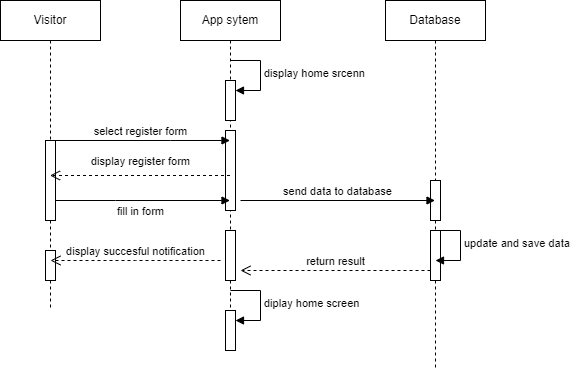

The diagram above was exported from draw.io. Its source (the exported page's mxGraphModel, read from the mxfile embedded in the PNG):
<mxGraphModel dx="1050" dy="549" grid="1" gridSize="10" guides="1" tooltips="1" connect="1" arrows="1" fold="1" page="1" pageScale="1" pageWidth="850" pageHeight="1100" math="0" shadow="0">
  <root>
    <mxCell id="0" />
    <mxCell id="1" parent="0" />
    <mxCell id="aM9ryv3xv72pqoxQDRHE-1" value="Visitor" style="shape=umlLifeline;perimeter=lifelinePerimeter;whiteSpace=wrap;html=1;container=0;dropTarget=0;collapsible=0;recursiveResize=0;outlineConnect=0;portConstraint=eastwest;newEdgeStyle={&quot;edgeStyle&quot;:&quot;elbowEdgeStyle&quot;,&quot;elbow&quot;:&quot;vertical&quot;,&quot;curved&quot;:0,&quot;rounded&quot;:0};" parent="1" vertex="1">
      <mxGeometry x="40" y="40" width="100" height="310" as="geometry" />
    </mxCell>
    <mxCell id="M_pwfH0sglw2_HS-6Io0-19" value="" style="html=1;points=[];perimeter=orthogonalPerimeter;outlineConnect=0;targetShapes=umlLifeline;portConstraint=eastwest;newEdgeStyle={&quot;edgeStyle&quot;:&quot;elbowEdgeStyle&quot;,&quot;elbow&quot;:&quot;vertical&quot;,&quot;curved&quot;:0,&quot;rounded&quot;:0};" vertex="1" parent="aM9ryv3xv72pqoxQDRHE-1">
      <mxGeometry x="45" y="250" width="10" height="30" as="geometry" />
    </mxCell>
    <mxCell id="aM9ryv3xv72pqoxQDRHE-5" value="App sytem" style="shape=umlLifeline;perimeter=lifelinePerimeter;whiteSpace=wrap;html=1;container=0;dropTarget=0;collapsible=0;recursiveResize=0;outlineConnect=0;portConstraint=eastwest;newEdgeStyle={&quot;edgeStyle&quot;:&quot;elbowEdgeStyle&quot;,&quot;elbow&quot;:&quot;vertical&quot;,&quot;curved&quot;:0,&quot;rounded&quot;:0};participant=label;" parent="1" vertex="1">
      <mxGeometry x="220" y="40" width="100" height="350" as="geometry" />
    </mxCell>
    <mxCell id="M_pwfH0sglw2_HS-6Io0-2" value="" style="html=1;points=[];perimeter=orthogonalPerimeter;outlineConnect=0;targetShapes=umlLifeline;portConstraint=eastwest;newEdgeStyle={&quot;edgeStyle&quot;:&quot;elbowEdgeStyle&quot;,&quot;elbow&quot;:&quot;vertical&quot;,&quot;curved&quot;:0,&quot;rounded&quot;:0};" vertex="1" parent="aM9ryv3xv72pqoxQDRHE-5">
      <mxGeometry x="45" y="80" width="10" height="40" as="geometry" />
    </mxCell>
    <mxCell id="M_pwfH0sglw2_HS-6Io0-3" value="display home srcenn" style="html=1;align=left;spacingLeft=2;endArrow=block;rounded=0;edgeStyle=orthogonalEdgeStyle;curved=0;rounded=0;" edge="1" target="M_pwfH0sglw2_HS-6Io0-2" parent="aM9ryv3xv72pqoxQDRHE-5">
      <mxGeometry relative="1" as="geometry">
        <mxPoint x="50" y="60" as="sourcePoint" />
        <Array as="points">
          <mxPoint x="80" y="90" />
        </Array>
      </mxGeometry>
    </mxCell>
    <mxCell id="M_pwfH0sglw2_HS-6Io0-5" value="" style="html=1;points=[];perimeter=orthogonalPerimeter;outlineConnect=0;targetShapes=umlLifeline;portConstraint=eastwest;newEdgeStyle={&quot;edgeStyle&quot;:&quot;elbowEdgeStyle&quot;,&quot;elbow&quot;:&quot;vertical&quot;,&quot;curved&quot;:0,&quot;rounded&quot;:0};" vertex="1" parent="aM9ryv3xv72pqoxQDRHE-5">
      <mxGeometry x="45" y="130" width="10" height="80" as="geometry" />
    </mxCell>
    <mxCell id="M_pwfH0sglw2_HS-6Io0-17" value="" style="html=1;points=[];perimeter=orthogonalPerimeter;outlineConnect=0;targetShapes=umlLifeline;portConstraint=eastwest;newEdgeStyle={&quot;edgeStyle&quot;:&quot;elbowEdgeStyle&quot;,&quot;elbow&quot;:&quot;vertical&quot;,&quot;curved&quot;:0,&quot;rounded&quot;:0};" vertex="1" parent="aM9ryv3xv72pqoxQDRHE-5">
      <mxGeometry x="45" y="230" width="10" height="50" as="geometry" />
    </mxCell>
    <mxCell id="M_pwfH0sglw2_HS-6Io0-21" value="" style="html=1;points=[];perimeter=orthogonalPerimeter;outlineConnect=0;targetShapes=umlLifeline;portConstraint=eastwest;newEdgeStyle={&quot;edgeStyle&quot;:&quot;elbowEdgeStyle&quot;,&quot;elbow&quot;:&quot;vertical&quot;,&quot;curved&quot;:0,&quot;rounded&quot;:0};" vertex="1" parent="aM9ryv3xv72pqoxQDRHE-5">
      <mxGeometry x="45" y="310" width="10" height="40" as="geometry" />
    </mxCell>
    <mxCell id="M_pwfH0sglw2_HS-6Io0-22" value="diplay home screen" style="html=1;align=left;spacingLeft=2;endArrow=block;rounded=0;edgeStyle=orthogonalEdgeStyle;curved=0;rounded=0;" edge="1" target="M_pwfH0sglw2_HS-6Io0-21" parent="aM9ryv3xv72pqoxQDRHE-5">
      <mxGeometry relative="1" as="geometry">
        <mxPoint x="50" y="290" as="sourcePoint" />
        <Array as="points">
          <mxPoint x="80" y="320" />
        </Array>
      </mxGeometry>
    </mxCell>
    <mxCell id="M_pwfH0sglw2_HS-6Io0-1" value="Database" style="shape=umlLifeline;perimeter=lifelinePerimeter;whiteSpace=wrap;html=1;container=0;dropTarget=0;collapsible=0;recursiveResize=0;outlineConnect=0;portConstraint=eastwest;newEdgeStyle={&quot;edgeStyle&quot;:&quot;elbowEdgeStyle&quot;,&quot;elbow&quot;:&quot;vertical&quot;,&quot;curved&quot;:0,&quot;rounded&quot;:0};" vertex="1" parent="1">
      <mxGeometry x="425" y="40" width="100" height="370" as="geometry" />
    </mxCell>
    <mxCell id="M_pwfH0sglw2_HS-6Io0-8" value="" style="html=1;points=[];perimeter=orthogonalPerimeter;outlineConnect=0;targetShapes=umlLifeline;portConstraint=eastwest;newEdgeStyle={&quot;edgeStyle&quot;:&quot;elbowEdgeStyle&quot;,&quot;elbow&quot;:&quot;vertical&quot;,&quot;curved&quot;:0,&quot;rounded&quot;:0};" vertex="1" parent="M_pwfH0sglw2_HS-6Io0-1">
      <mxGeometry x="45" y="180" width="10" height="40" as="geometry" />
    </mxCell>
    <mxCell id="M_pwfH0sglw2_HS-6Io0-35" value="" style="html=1;points=[];perimeter=orthogonalPerimeter;outlineConnect=0;targetShapes=umlLifeline;portConstraint=eastwest;newEdgeStyle={&quot;edgeStyle&quot;:&quot;elbowEdgeStyle&quot;,&quot;elbow&quot;:&quot;vertical&quot;,&quot;curved&quot;:0,&quot;rounded&quot;:0};" vertex="1" parent="M_pwfH0sglw2_HS-6Io0-1">
      <mxGeometry x="45" y="230" width="10" height="50" as="geometry" />
    </mxCell>
    <mxCell id="M_pwfH0sglw2_HS-6Io0-4" value="select register form" style="html=1;verticalAlign=bottom;endArrow=block;edgeStyle=elbowEdgeStyle;elbow=vertical;curved=0;rounded=0;" edge="1" parent="1" source="aM9ryv3xv72pqoxQDRHE-1" target="aM9ryv3xv72pqoxQDRHE-5">
      <mxGeometry width="80" relative="1" as="geometry">
        <mxPoint x="80" y="170" as="sourcePoint" />
        <mxPoint x="160" y="170" as="targetPoint" />
        <Array as="points">
          <mxPoint x="210" y="180" />
          <mxPoint x="140" y="160" />
          <mxPoint x="100" y="180" />
        </Array>
      </mxGeometry>
    </mxCell>
    <mxCell id="M_pwfH0sglw2_HS-6Io0-6" value="display register form" style="html=1;verticalAlign=bottom;endArrow=open;dashed=1;endSize=8;edgeStyle=elbowEdgeStyle;elbow=vertical;curved=0;rounded=0;" edge="1" parent="1" source="M_pwfH0sglw2_HS-6Io0-39" target="aM9ryv3xv72pqoxQDRHE-1">
      <mxGeometry x="-1" y="-91" relative="1" as="geometry">
        <mxPoint x="260" y="220" as="sourcePoint" />
        <mxPoint x="180" y="220" as="targetPoint" />
        <mxPoint x="90" y="81" as="offset" />
      </mxGeometry>
    </mxCell>
    <mxCell id="M_pwfH0sglw2_HS-6Io0-7" value="fill in form" style="html=1;verticalAlign=bottom;endArrow=block;edgeStyle=elbowEdgeStyle;elbow=vertical;curved=0;rounded=0;" edge="1" parent="1" target="aM9ryv3xv72pqoxQDRHE-5">
      <mxGeometry x="0.0028" y="-20" width="80" relative="1" as="geometry">
        <mxPoint x="90" y="240" as="sourcePoint" />
        <mxPoint x="170" y="240" as="targetPoint" />
        <mxPoint as="offset" />
      </mxGeometry>
    </mxCell>
    <mxCell id="M_pwfH0sglw2_HS-6Io0-9" value="send data to database" style="html=1;verticalAlign=bottom;endArrow=block;edgeStyle=elbowEdgeStyle;elbow=vertical;curved=0;rounded=0;" edge="1" parent="1" target="M_pwfH0sglw2_HS-6Io0-1">
      <mxGeometry width="80" relative="1" as="geometry">
        <mxPoint x="280" y="240" as="sourcePoint" />
        <mxPoint x="360" y="240" as="targetPoint" />
      </mxGeometry>
    </mxCell>
    <mxCell id="M_pwfH0sglw2_HS-6Io0-18" value="return result" style="html=1;verticalAlign=bottom;endArrow=open;dashed=1;endSize=8;edgeStyle=elbowEdgeStyle;elbow=vertical;curved=0;rounded=0;" edge="1" parent="1">
      <mxGeometry relative="1" as="geometry">
        <mxPoint x="470" y="310" as="sourcePoint" />
        <mxPoint x="280" y="310" as="targetPoint" />
      </mxGeometry>
    </mxCell>
    <mxCell id="M_pwfH0sglw2_HS-6Io0-20" value="display succesful notification" style="html=1;verticalAlign=bottom;endArrow=open;dashed=1;endSize=8;edgeStyle=elbowEdgeStyle;elbow=vertical;curved=0;rounded=0;" edge="1" parent="1">
      <mxGeometry relative="1" as="geometry">
        <mxPoint x="260" y="300" as="sourcePoint" />
        <mxPoint x="90" y="300" as="targetPoint" />
      </mxGeometry>
    </mxCell>
    <mxCell id="M_pwfH0sglw2_HS-6Io0-37" value="update and save data" style="html=1;align=left;spacingLeft=2;endArrow=block;rounded=0;edgeStyle=orthogonalEdgeStyle;curved=0;rounded=0;" edge="1" parent="1">
      <mxGeometry x="0.0118" relative="1" as="geometry">
        <mxPoint x="470" y="270" as="sourcePoint" />
        <Array as="points">
          <mxPoint x="500" y="300" />
        </Array>
        <mxPoint x="475" y="300" as="targetPoint" />
        <mxPoint as="offset" />
      </mxGeometry>
    </mxCell>
    <mxCell id="M_pwfH0sglw2_HS-6Io0-39" value="" style="html=1;points=[];perimeter=orthogonalPerimeter;outlineConnect=0;targetShapes=umlLifeline;portConstraint=eastwest;newEdgeStyle={&quot;edgeStyle&quot;:&quot;elbowEdgeStyle&quot;,&quot;elbow&quot;:&quot;vertical&quot;,&quot;curved&quot;:0,&quot;rounded&quot;:0};" vertex="1" parent="1">
      <mxGeometry x="85" y="180" width="10" height="80" as="geometry" />
    </mxCell>
    <mxCell id="M_pwfH0sglw2_HS-6Io0-41" value="" style="html=1;verticalAlign=bottom;endArrow=open;dashed=1;endSize=8;edgeStyle=elbowEdgeStyle;elbow=vertical;curved=0;rounded=0;" edge="1" parent="1" source="aM9ryv3xv72pqoxQDRHE-5" target="aM9ryv3xv72pqoxQDRHE-1">
      <mxGeometry relative="1" as="geometry">
        <mxPoint x="260" y="210" as="sourcePoint" />
        <mxPoint x="180" y="210" as="targetPoint" />
        <Array as="points">
          <mxPoint x="230" y="210" />
        </Array>
      </mxGeometry>
    </mxCell>
  </root>
</mxGraphModel>